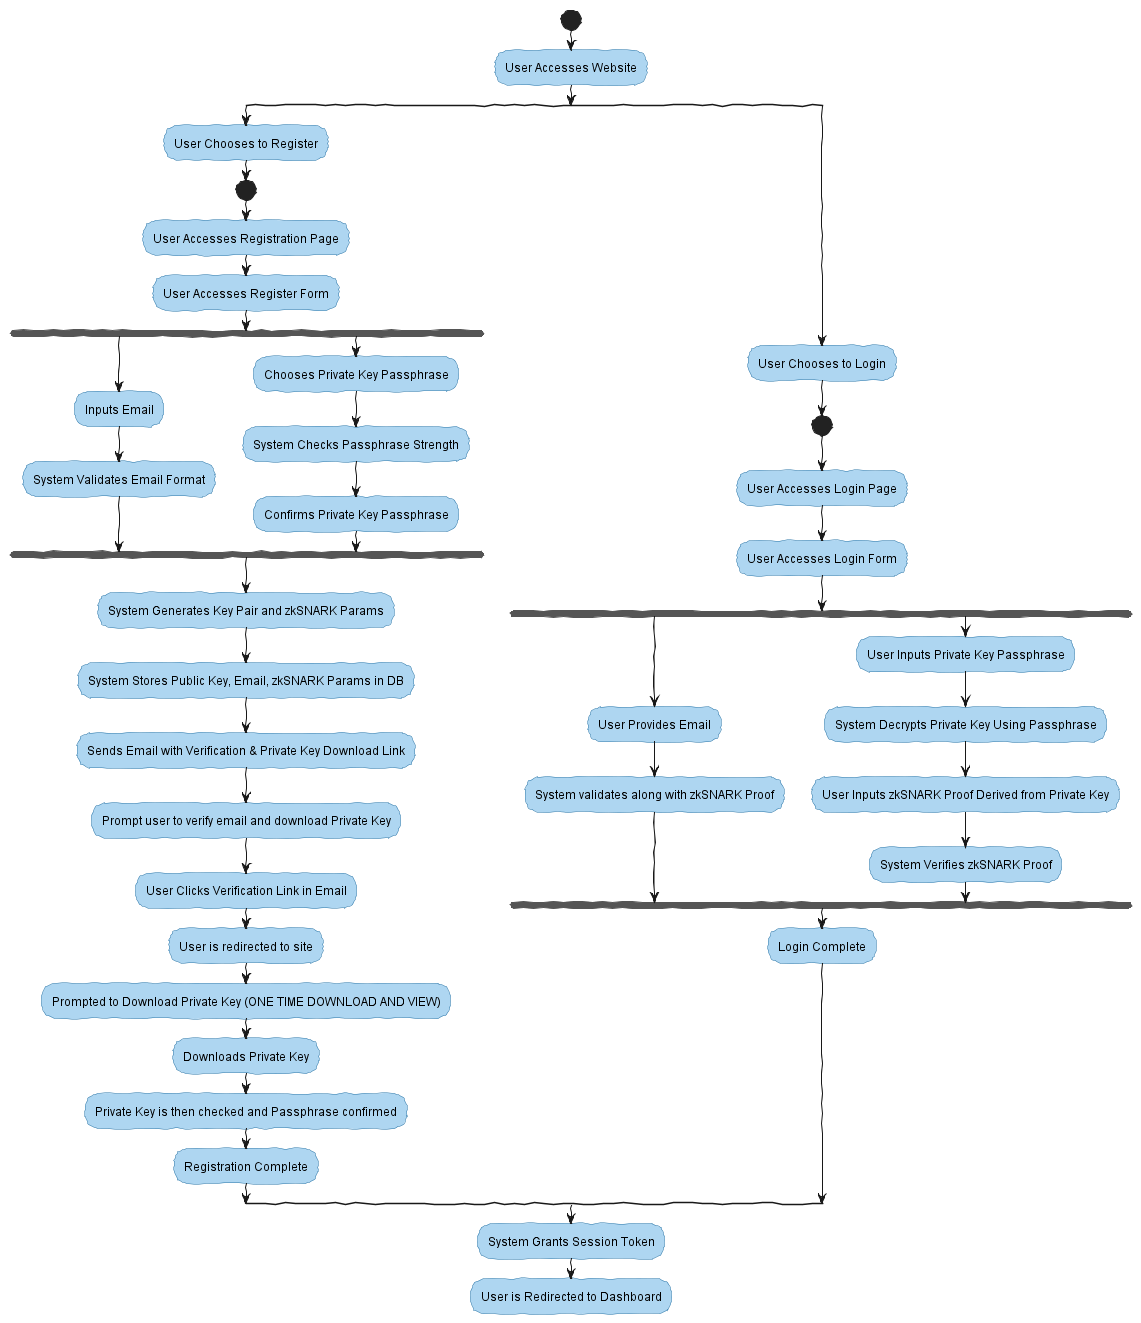

The diagram above was rendered by PlantUML. Its source (embedded in the PNG):
@startuml

' Styles for WBS
skinparam handwritten true
skinparam wbsDiagram {
  BackgroundColor #FCF3CF
  ArrowColor #F39C12
}

' User Flow for Authentication System
' Level 1: Starting Point
start

:User Accesses Website;

' Color settings for the "Registration" split
skinparam Activity {
  BackgroundColor #E6B0AA
  BorderColor #943126
}

' Level 2: Initial Actions
split
    :User Chooses to Register;
    ' Level 3: Registration Flow
    start
    :User Accesses Registration Page;
    :User Accesses Register Form;
    fork
        :Inputs Email;
        :System Validates Email Format;
    fork again
        :Chooses Private Key Passphrase;
        :System Checks Passphrase Strength;
        :Confirms Private Key Passphrase;
    end fork

    :System Generates Key Pair and zkSNARK Params;
    :System Stores Public Key, Email, zkSNARK Params in DB;
    :Sends Email with Verification & Private Key Download Link;
    :Prompt user to verify email and download Private Key;
    :User Clicks Verification Link in Email;
    :User is redirected to site;
    :Prompted to Download Private Key (ONE TIME DOWNLOAD AND VIEW);
    :Downloads Private Key;
    :Private Key is then checked and Passphrase confirmed;
    :Registration Complete;

' Color settings for the "Login" split
skinparam Activity {
  BackgroundColor #AED6F1
  BorderColor #2874A6
}

split again
    :User Chooses to Login;
    ' Level 3: Login Flow
    start
    :User Accesses Login Page;
    :User Accesses Login Form;
    fork
        :User Provides Email;
        :System validates along with zkSNARK Proof;
    fork again
        :User Inputs Private Key Passphrase;
        :System Decrypts Private Key Using Passphrase;
        :User Inputs zkSNARK Proof Derived from Private Key;
        :System Verifies zkSNARK Proof;
    end fork
    :Login Complete;
end split

:System Grants Session Token;
:User is Redirected to Dashboard;

@enduml